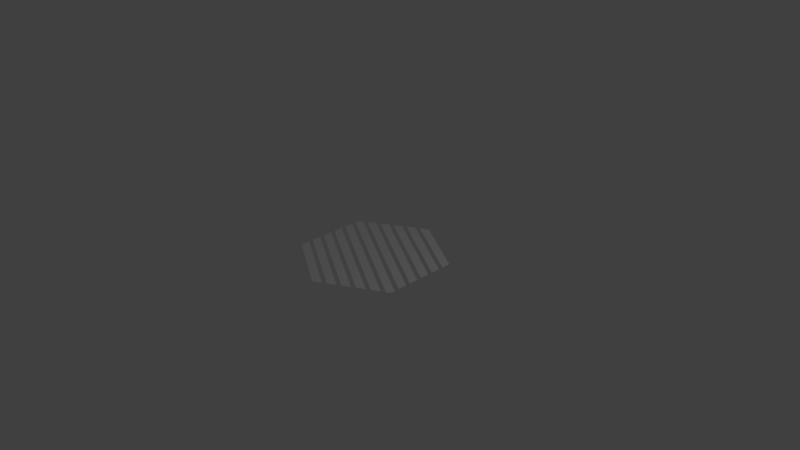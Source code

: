 # Source: HexagonStriped.blend  (saved by Blender 2.77.0; exported with 4.5.12 LTS)
import bpy
from mathutils import Matrix  # noqa: F401  (used for matrix-valued properties, if any)

bpy.ops.wm.read_factory_settings(use_empty=True)
scene = bpy.context.scene
scene.name = 'Scene'

# ---- collections
col_collection_1 = bpy.data.collections.new('Collection 1'); scene.collection.children.link(col_collection_1)

# ---- world
world_world = bpy.data.worlds.new('World'); scene.world = world_world
world_world.color = (0.05088, 0.05088, 0.05088)
world_world.use_sun_shadow = False
world_world.sun_shadow_jitter_overblur = 0.0
world_world.cycles.sampling_method = 'MANUAL'

# ---- cameras
cam_camera = bpy.data.cameras.new('Camera')
cam_camera.clip_end = 100.0
cam_camera.lens = 35.0
cam_camera.sensor_width = 32.0
cam_camera.sensor_height = 18.0
cam_camera.ortho_scale = 7.314
cam_camera.dof.focus_distance = 0.0
cam_camera.dof.aperture_fstop = 128.0

# ---- lights
light_lamp = bpy.data.lights.new('Lamp', 'POINT')
light_lamp.transmission_factor = 0.0
light_lamp.cutoff_distance = 30.0
light_lamp.energy = 100.0
light_lamp.shadow_buffer_clip_start = 1.001
light_lamp.shadow_soft_size = 0.1
light_lamp.shadow_maximum_resolution = 0.006
light_lamp.use_absolute_resolution = True

# ---- meshes
me_circle = bpy.data.meshes.new('Circle')
me_circle.from_pydata([(0.0, 1.0, 0.0), (-0.866, 0.5, 0.0), (-0.866, -0.5, 0.0), (8.742e-08, -1.0, 0.0), (0.866, -0.5, 0.0), (0.866, 0.5, 0.0), (-0.433, 0.75, 0.0), (-0.866, -5.96e-08, 0.0), (0.433, -0.75, 0.0), (0.866, 0.0, 0.0), (-0.866, 0.25, 0.0), (0.866, -0.25, 0.0), (-0.6495, 0.625, 0.0), (0.6495, -0.625, 0.0), (-0.1083, 0.9375, 0.0), (-0.866, 0.375, 0.0), (0.1083, -0.9375, 0.0), (0.866, -0.375, 0.0), (-0.866, -0.125, 0.0), (0.866, 0.125, 0.0), (-0.3248, 0.8125, 0.0), (0.3248, -0.8125, 0.0), (-0.7578, 0.5625, 0.0), (-0.866, -0.375, 0.0), (0.7578, -0.5625, 0.0), (0.866, 0.375, 0.0), (-0.866, 0.4375, 0.0), (0.866, -0.4375, 0.0), (-0.4871, 0.7188, 0.0), (0.4871, -0.7188, 0.0), (-0.2706, 0.8438, 0.0), (-0.866, 0.1875, 0.0), (0.2706, -0.8438, 0.0), (0.866, -0.1875, 0.0), (-0.866, -0.3125, 0.0), (0.866, 0.3125, 0.0), (-0.1624, 0.9062, 0.0), (0.1624, -0.9062, 0.0), (-0.5954, 0.6562, 0.0), (-0.866, -0.1875, 0.0), (0.5954, -0.6562, 0.0), (0.866, 0.1875, 0.0), (-0.866, 0.0625, 0.0), (0.866, -0.0625, 0.0), (-0.8119, 0.5312, 0.0), (0.8119, -0.5312, 0.0)], [], [(16, 2, 3), (23, 2, 16), (32, 34, 37), (32, 39, 34), (8, 18, 21), (8, 7, 18), (40, 42, 29), (31, 42, 40), (24, 10, 13), (24, 15, 10), (26, 45, 4), (26, 4, 1), (4, 27, 1), (1, 27, 44), (17, 11, 22), (22, 11, 12), (33, 43, 38), (43, 28, 38), (9, 19, 6), (6, 19, 20), (41, 35, 30), (30, 35, 36), (25, 5, 14), (0, 14, 5)])
me_circle.use_remesh_preserve_volume = False
me_circle.use_remesh_preserve_attributes = False
me_circle.use_mirror_vertex_groups = False
me_circle.update()

# ---- objects
ob_circle = bpy.data.objects.new('Circle', me_circle)
ob_lamp = bpy.data.objects.new('Lamp', light_lamp)
ob_camera = bpy.data.objects.new('Camera', cam_camera)

# ---- transforms, parenting, visibility, modifiers, constraints
ob_circle.location = (0.0, 0.0, 0.0)
ob_circle.lineart.crease_threshold = 0.0
ob_lamp.location = (4.076, 1.005, 5.904)
ob_lamp.rotation_euler = (0.6503, 0.05522, 1.866)
ob_lamp.lock_rotations_4d = False
ob_lamp.empty_display_type = 'ARROWS'
ob_lamp.color = (0.0, 0.0, 0.0, 0.0)
ob_lamp.lineart.crease_threshold = 0.0
ob_camera.location = (7.481, -6.508, 5.344)
ob_camera.rotation_euler = (1.109, 0.01082, 0.8149)
ob_camera.lock_rotations_4d = False
ob_camera.empty_display_type = 'ARROWS'
ob_camera.color = (0.0, 0.0, 0.0, 0.0)
ob_camera.display_type = 'WIRE'
ob_camera.lineart.crease_threshold = 0.0

# ---- collection membership
col_collection_1.objects.link(ob_circle)
col_collection_1.objects.link(ob_lamp)
col_collection_1.objects.link(ob_camera)

# ---- scene / render settings (as saved in the file)
scene.camera = ob_camera
scene.frame_start = 1; scene.frame_end = 250; scene.frame_set(1)
scene.render.engine = 'BLENDER_EEVEE_NEXT'
scene.render.resolution_percentage = 50
scene.render.dither_intensity = 0.0
scene.cycles.use_denoising = False
scene.cycles.samples = 128
scene.cycles.sampling_pattern = 'TABULATED_SOBOL'
scene.cycles.light_sampling_threshold = 0.0
scene.cycles.use_adaptive_sampling = False
scene.cycles.use_light_tree = False
scene.cycles.blur_glossy = 0.0
scene.cycles.sample_clamp_indirect = 0.0
scene.view_settings.view_transform = 'Standard'
bpy.context.view_layer.update()
